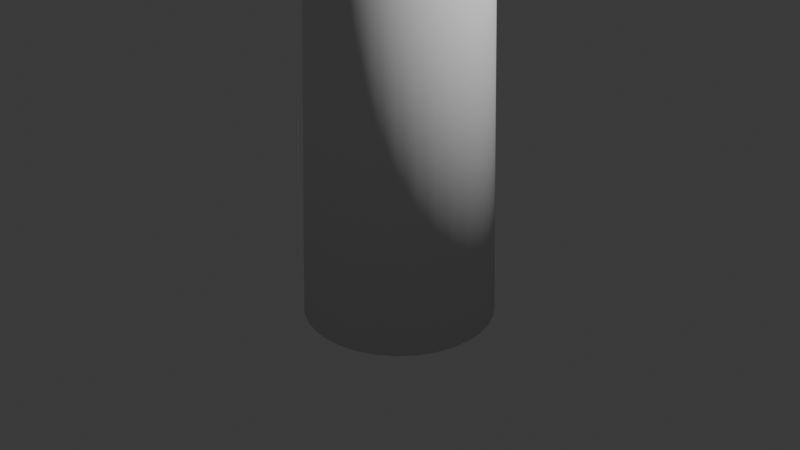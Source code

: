 # Source: Bottle.blend  (saved by Blender 4.5.91; exported with 4.5.12 LTS)
import bpy
from mathutils import Matrix  # noqa: F401  (used for matrix-valued properties, if any)

bpy.ops.wm.read_factory_settings(use_empty=True)
scene = bpy.context.scene
scene.name = 'Scene'

# ---- collections
col_collection = bpy.data.collections.new('Collection'); scene.collection.children.link(col_collection)

# ---- world
world_world = bpy.data.worlds.new('World'); scene.world = world_world
world_world.use_nodes = True; world_world.node_tree.nodes.clear()
_N = world_world.node_tree.nodes; _L = world_world.node_tree.links
n0 = _N.new('ShaderNodeOutputWorld'); n0.name = 'World Output'; n0.location = (200, 100)
n1 = _N.new('ShaderNodeBackground'); n1.name = 'Background'; n1.location = (-200, 100)
n1.inputs[0].default_value = (0.05088, 0.05088, 0.05088, 1.0)
_L.new(n1.outputs[0], n0.inputs[0])
n0.is_active_output = True
world_world.color = (0.05088, 0.05088, 0.05088)
world_world.sun_shadow_jitter_overblur = 0.0

# ---- cameras
cam_camera = bpy.data.cameras.new('Camera')
cam_camera.clip_end = 100.0
cam_camera.ortho_scale = 7.314

# ---- lights
light_light = bpy.data.lights.new('Light', 'POINT')
light_light.energy = 1000.0
light_light.shadow_soft_size = 0.1

# ---- meshes
me_cylinder = bpy.data.meshes.new('Cylinder')
me_cylinder.from_pydata([(0.0, 1.0, -1.0), (7.225e-10, 0.8853, 2.644), (0.1951, 0.9808, -1.0), (0.1727, 0.8683, 2.644), (0.3827, 0.9239, -1.0), (0.3388, 0.8179, 2.644), (0.5556, 0.8315, -1.0), (0.4919, 0.7361, 2.644), (0.7071, 0.7071, -1.0), (0.626, 0.626, 2.644), (0.8315, 0.5556, -1.0), (0.7361, 0.4919, 2.644), (0.9239, 0.3827, -1.0), (0.8179, 0.3388, 2.644), (0.9808, 0.1951, -1.0), (0.8683, 0.1727, 2.644), (1.0, 0.0, -1.0), (0.8853, 6.756e-10, 2.644), (0.9808, -0.1951, -1.0), (0.8683, -0.1727, 2.644), (0.9239, -0.3827, -1.0), (0.8179, -0.3388, 2.644), (0.8315, -0.5556, -1.0), (0.7361, -0.4919, 2.644), (0.7071, -0.7071, -1.0), (0.626, -0.626, 2.644), (0.5556, -0.8315, -1.0), (0.4919, -0.7361, 2.644), (0.3827, -0.9239, -1.0), (0.3388, -0.8179, 2.644), (0.1951, -0.9808, -1.0), (0.1727, -0.8683, 2.644), (0.0, -1.0, -1.0), (7.225e-10, -0.8853, 2.644), (-0.1951, -0.9808, -1.0), (-0.1727, -0.8683, 2.644), (-0.3827, -0.9239, -1.0), (-0.3388, -0.8179, 2.644), (-0.5556, -0.8315, -1.0), (-0.4919, -0.7361, 2.644), (-0.7071, -0.7071, -1.0), (-0.626, -0.626, 2.644), (-0.8315, -0.5556, -1.0), (-0.7361, -0.4919, 2.644), (-0.9239, -0.3827, -1.0), (-0.8179, -0.3388, 2.644), (-0.9808, -0.1951, -1.0), (-0.8683, -0.1727, 2.644), (-1.0, 0.0, -1.0), (-0.8853, 6.756e-10, 2.644), (-0.9808, 0.1951, -1.0), (-0.8683, 0.1727, 2.644), (-0.9239, 0.3827, -1.0), (-0.8179, 0.3388, 2.644), (-0.8315, 0.5556, -1.0), (-0.7361, 0.4919, 2.644), (-0.7071, 0.7071, -1.0), (-0.626, 0.626, 2.644), (-0.5556, 0.8315, -1.0), (-0.4919, 0.7361, 2.644), (-0.3827, 0.9239, -1.0), (-0.3388, 0.8179, 2.644), (-0.1951, 0.9808, -1.0), (-0.1727, 0.8683, 2.644), (-1.78e-08, 0.6717, 3.185), (0.131, 0.6588, 3.185), (0.2571, 0.6206, 3.185), (0.3732, 0.5585, 3.185), (0.475, 0.475, 3.185), (0.5585, 0.3732, 3.185), (0.6206, 0.2571, 3.185), (0.6588, 0.131, 3.185), (0.6717, 9.923e-10, 3.185), (0.6588, -0.131, 3.185), (0.6206, -0.2571, 3.185), (0.5585, -0.3732, 3.185), (0.475, -0.475, 3.185), (0.3732, -0.5585, 3.185), (0.2571, -0.6206, 3.185), (0.131, -0.6588, 3.185), (-1.78e-08, -0.6717, 3.185), (-0.131, -0.6588, 3.185), (-0.2571, -0.6206, 3.185), (-0.3732, -0.5585, 3.185), (-0.475, -0.475, 3.185), (-0.5585, -0.3732, 3.185), (-0.6206, -0.2571, 3.185), (-0.6588, -0.131, 3.185), (-0.6717, 9.923e-10, 3.185), (-0.6588, 0.131, 3.185), (-0.6206, 0.2571, 3.185), (-0.5585, 0.3732, 3.185), (-0.475, 0.475, 3.185), (-0.3732, 0.5585, 3.185), (-0.2571, 0.6206, 3.185), (-0.131, 0.6588, 3.185), (-0.3398, -0.06759, 3.745), (-0.3464, -1.637e-09, 3.745), (0.3201, -0.1326, 3.745), (0.2881, -0.1925, 3.745), (-0.3398, 0.06759, 3.745), (0.245, -0.245, 3.745), (-0.3201, 0.1326, 3.745), (0.1925, -0.2881, 3.745), (-0.2881, 0.1925, 3.745), (0.1326, -0.3201, 3.745), (-3.839e-08, 0.3464, 3.745), (0.06759, 0.3398, 3.745), (-0.245, 0.245, 3.745), (0.06759, -0.3398, 3.745), (0.1326, 0.3201, 3.745), (-0.1925, 0.2881, 3.745), (-3.987e-08, -0.3464, 3.745), (0.1925, 0.2881, 3.745), (-0.1326, 0.3201, 3.745), (-0.06759, -0.3398, 3.745), (0.245, 0.245, 3.745), (-0.06759, 0.3398, 3.745), (-0.1326, -0.3201, 3.745), (0.2881, 0.1925, 3.745), (-0.1925, -0.2881, 3.745), (0.3201, 0.1326, 3.745), (-0.245, -0.245, 3.745), (0.3398, 0.06759, 3.745), (-0.2881, -0.1925, 3.745), (0.3464, -1.637e-09, 3.745), (-0.3201, -0.1326, 3.745), (0.3398, -0.06759, 3.745), (-0.4999, -0.09943, 3.808), (-0.5097, -3.171e-09, 3.808), (0.4709, -0.195, 3.808), (0.4238, -0.2832, 3.808), (-0.4999, 0.09943, 3.808), (0.3604, -0.3604, 3.808), (-0.4709, 0.195, 3.808), (0.2832, -0.4238, 3.808), (-0.4238, 0.2832, 3.808), (0.195, -0.4709, 3.808), (-3.218e-08, 0.5097, 3.808), (0.09943, 0.4999, 3.808), (-0.3604, 0.3604, 3.808), (0.09943, -0.4999, 3.808), (0.195, 0.4709, 3.808), (-0.2832, 0.4238, 3.808), (-3.218e-08, -0.5097, 3.808), (0.2832, 0.4238, 3.808), (-0.195, 0.4709, 3.808), (-0.09943, -0.4999, 3.808), (0.3604, 0.3604, 3.808), (-0.09943, 0.4999, 3.808), (-0.195, -0.4709, 3.808), (0.4238, 0.2832, 3.808), (-0.2832, -0.4238, 3.808), (0.4709, 0.195, 3.808), (-0.3604, -0.3604, 3.808), (0.4999, 0.09943, 3.808), (-0.4238, -0.2832, 3.808), (0.5097, -3.171e-09, 3.808), (-0.4709, -0.195, 3.808), (0.4999, -0.09943, 3.808)], [], [(0, 1, 3, 2), (2, 3, 5, 4), (4, 5, 7, 6), (6, 7, 9, 8), (8, 9, 11, 10), (10, 11, 13, 12), (12, 13, 15, 14), (14, 15, 17, 16), (16, 17, 19, 18), (18, 19, 21, 20), (20, 21, 23, 22), (22, 23, 25, 24), (24, 25, 27, 26), (26, 27, 29, 28), (28, 29, 31, 30), (30, 31, 33, 32), (32, 33, 35, 34), (34, 35, 37, 36), (36, 37, 39, 38), (38, 39, 41, 40), (40, 41, 43, 42), (42, 43, 45, 44), (44, 45, 47, 46), (46, 47, 49, 48), (48, 49, 51, 50), (50, 51, 53, 52), (52, 53, 55, 54), (54, 55, 57, 56), (56, 57, 59, 58), (58, 59, 61, 60), (45, 43, 85, 86), (60, 61, 63, 62), (62, 63, 1, 0), (0, 2, 4, 6, 8, 10, 12, 14, 16, 18, 20, 22, 24, 26, 28, 30, 32, 34, 36, 38, 40, 42, 44, 46, 48, 50, 52, 54, 56, 58, 60, 62), (63, 61, 94, 95), (19, 17, 72, 73), (37, 35, 81, 82), (55, 53, 90, 91), (11, 9, 68, 69), (29, 27, 77, 78), (47, 45, 86, 87), (3, 1, 64, 65), (1, 63, 95, 64), (21, 19, 73, 74), (39, 37, 82, 83), (57, 55, 91, 92), (13, 11, 69, 70), (31, 29, 78, 79), (49, 47, 87, 88), (5, 3, 65, 66), (23, 21, 74, 75), (41, 39, 83, 84), (59, 57, 92, 93), (15, 13, 70, 71), (33, 31, 79, 80), (51, 49, 88, 89), (7, 5, 66, 67), (25, 23, 75, 76), (43, 41, 84, 85), (61, 59, 93, 94), (17, 15, 71, 72), (35, 33, 80, 81), (53, 51, 89, 90), (9, 7, 67, 68), (27, 25, 76, 77), (74, 73, 127, 98), (87, 86, 126, 96), (73, 72, 125, 127), (86, 85, 124, 126), (72, 71, 123, 125), (85, 84, 122, 124), (71, 70, 121, 123), (84, 83, 120, 122), (70, 69, 119, 121), (83, 82, 118, 120), (64, 95, 117, 106), (69, 68, 116, 119), (82, 81, 115, 118), (95, 94, 114, 117), (68, 67, 113, 116), (81, 80, 112, 115), (94, 93, 111, 114), (67, 66, 110, 113), (80, 79, 109, 112), (93, 92, 108, 111), (66, 65, 107, 110), (79, 78, 105, 109), (92, 91, 104, 108), (65, 64, 106, 107), (78, 77, 103, 105), (91, 90, 102, 104), (77, 76, 101, 103), (90, 89, 100, 102), (76, 75, 99, 101), (89, 88, 97, 100), (75, 74, 98, 99), (88, 87, 96, 97), (114, 111, 143, 146), (126, 124, 156, 158), (99, 98, 130, 131), (113, 110, 142, 145), (125, 123, 155, 157), (97, 96, 128, 129), (112, 109, 141, 144), (124, 122, 154, 156), (111, 108, 140, 143), (123, 121, 153, 155), (110, 107, 139, 142), (122, 120, 152, 154), (109, 105, 137, 141), (121, 119, 151, 153), (108, 104, 136, 140), (120, 118, 150, 152), (107, 106, 138, 139), (106, 117, 149, 138), (105, 103, 135, 137), (119, 116, 148, 151), (104, 102, 134, 136), (118, 115, 147, 150), (103, 101, 133, 135), (117, 114, 146, 149), (98, 127, 159, 130), (102, 100, 132, 134), (116, 113, 145, 148), (96, 126, 158, 128), (101, 99, 131, 133), (115, 112, 144, 147), (127, 125, 157, 159), (100, 97, 129, 132)])
me_cylinder.polygons.foreach_set('use_smooth', [True] * 129)
_uv = me_cylinder.uv_layers.new(name='UVMap')
_uv.uv.foreach_set('vector', [1.0, 0.5, 1.0, 1.0, 0.9688, 1.0, 0.9688, 0.5, 0.9688, 0.5, 0.9688, 1.0, 0.9375, 1.0, 0.9375, 0.5, 0.9375, 0.5, 0.9375, 1.0, 0.9062, 1.0, 0.9062, 0.5, 0.9062, 0.5, 0.9062, 1.0, 0.875, 1.0, 0.875, 0.5, 0.875, 0.5, 0.875, 1.0, 0.8438, 1.0, 0.8438, 0.5, 0.8438, 0.5, 0.8438, 1.0, 0.8125, 1.0, 0.8125, 0.5, 0.8125, 0.5, 0.8125, 1.0, 0.7812, 1.0, 0.7812, 0.5, 0.7812, 0.5, 0.7812, 1.0, 0.75, 1.0, 0.75, 0.5, 0.75, 0.5, 0.75, 1.0, 0.7188, 1.0, 0.7188, 0.5, 0.7188, 0.5, 0.7188, 1.0, 0.6875, 1.0, 0.6875, 0.5, 0.6875, 0.5, 0.6875, 1.0, 0.6562, 1.0, 0.6562, 0.5, 0.6562, 0.5, 0.6562, 1.0, 0.625, 1.0, 0.625, 0.5, 0.625, 0.5, 0.625, 1.0, 0.5938, 1.0, 0.5938, 0.5, 0.5938, 0.5, 0.5938, 1.0, 0.5625, 1.0, 0.5625, 0.5, 0.5625, 0.5, 0.5625, 1.0, 0.5312, 1.0, 0.5312, 0.5, 0.5312, 0.5, 0.5312, 1.0, 0.5, 1.0, 0.5, 0.5, 0.5, 0.5, 0.5, 1.0, 0.4688, 1.0, 0.4688, 0.5, 0.4688, 0.5, 0.4688, 1.0, 0.4375, 1.0, 0.4375, 0.5, 0.4375, 0.5, 0.4375, 1.0, 0.4062, 1.0, 0.4062, 0.5, 0.4062, 0.5, 0.4062, 1.0, 0.375, 1.0, 0.375, 0.5, 0.375, 0.5, 0.375, 1.0, 0.3438, 1.0, 0.3438, 0.5, 0.3438, 0.5, 0.3438, 1.0, 0.3125, 1.0, 0.3125, 0.5, 0.3125, 0.5, 0.3125, 1.0, 0.2812, 1.0, 0.2812, 0.5, 0.2812, 0.5, 0.2812, 1.0, 0.25, 1.0, 0.25, 0.5, 0.25, 0.5, 0.25, 1.0, 0.2188, 1.0, 0.2188, 0.5, 0.2188, 0.5, 0.2188, 1.0, 0.1875, 1.0, 0.1875, 0.5, 0.1875, 0.5, 0.1875, 1.0, 0.1562, 1.0, 0.1562, 0.5, 0.1562, 0.5, 0.1562, 1.0, 0.125, 1.0, 0.125, 0.5, 0.125, 0.5, 0.125, 1.0, 0.09375, 1.0, 0.09375, 0.5, 0.09375, 0.5, 0.09375, 1.0, 0.0625, 1.0, 0.0625, 0.5, 0.3125, 1.0, 0.3438, 1.0, 0.3438, 1.0, 0.3125, 1.0, 0.0625, 0.5, 0.0625, 1.0, 0.03125, 1.0, 0.03125, 0.5, 0.03125, 0.5, 0.03125, 1.0, 0.0, 1.0, 0.0, 0.5, 0.75, 0.49, 0.7968, 0.4854, 0.8418, 0.4717, 0.8833, 0.4496, 0.9197, 0.4197, 0.9496, 0.3833, 0.9717, 0.3418, 0.9854, 0.2968, 0.99, 0.25, 0.9854, 0.2032, 0.9717, 0.1582, 0.9496, 0.1167, 0.9197, 0.08029, 0.8833, 0.05045, 0.8418, 0.02827, 0.7968, 0.01461, 0.75, 0.01, 0.7032, 0.01461, 0.6582, 0.02827, 0.6167, 0.05045, 0.5803, 0.08029, 0.5504, 0.1167, 0.5283, 0.1582, 0.5146, 0.2032, 0.51, 0.25, 0.5146, 0.2968, 0.5283, 0.3418, 0.5504, 0.3833, 0.5803, 0.4197, 0.6167, 0.4496, 0.6582, 0.4717, 0.7032, 0.4854, 0.03125, 1.0, 0.0625, 1.0, 0.0625, 1.0, 0.03125, 1.0, 0.7188, 1.0, 0.75, 1.0, 0.75, 1.0, 0.7188, 1.0, 0.4375, 1.0, 0.4688, 1.0, 0.4688, 1.0, 0.4375, 1.0, 0.1562, 1.0, 0.1875, 1.0, 0.1875, 1.0, 0.1562, 1.0, 0.8438, 1.0, 0.875, 1.0, 0.875, 1.0, 0.8438, 1.0, 0.5625, 1.0, 0.5938, 1.0, 0.5938, 1.0, 0.5625, 1.0, 0.2812, 1.0, 0.3125, 1.0, 0.3125, 1.0, 0.2812, 1.0, 0.9688, 1.0, 1.0, 1.0, 1.0, 1.0, 0.9688, 1.0, 0.0, 1.0, 0.03125, 1.0, 0.03125, 1.0, 0.0, 1.0, 0.6875, 1.0, 0.7188, 1.0, 0.7188, 1.0, 0.6875, 1.0, 0.4062, 1.0, 0.4375, 1.0, 0.4375, 1.0, 0.4062, 1.0, 0.125, 1.0, 0.1562, 1.0, 0.1562, 1.0, 0.125, 1.0, 0.8125, 1.0, 0.8438, 1.0, 0.8438, 1.0, 0.8125, 1.0, 0.5312, 1.0, 0.5625, 1.0, 0.5625, 1.0, 0.5312, 1.0, 0.25, 1.0, 0.2812, 1.0, 0.2812, 1.0, 0.25, 1.0, 0.9375, 1.0, 0.9688, 1.0, 0.9688, 1.0, 0.9375, 1.0, 0.6562, 1.0, 0.6875, 1.0, 0.6875, 1.0, 0.6562, 1.0, 0.375, 1.0, 0.4062, 1.0, 0.4062, 1.0, 0.375, 1.0, 0.09375, 1.0, 0.125, 1.0, 0.125, 1.0, 0.09375, 1.0, 0.7812, 1.0, 0.8125, 1.0, 0.8125, 1.0, 0.7812, 1.0, 0.5, 1.0, 0.5312, 1.0, 0.5312, 1.0, 0.5, 1.0, 0.2188, 1.0, 0.25, 1.0, 0.25, 1.0, 0.2188, 1.0, 0.9062, 1.0, 0.9375, 1.0, 0.9375, 1.0, 0.9062, 1.0, 0.625, 1.0, 0.6562, 1.0, 0.6562, 1.0, 0.625, 1.0, 0.3438, 1.0, 0.375, 1.0, 0.375, 1.0, 0.3438, 1.0, 0.0625, 1.0, 0.09375, 1.0, 0.09375, 1.0, 0.0625, 1.0, 0.75, 1.0, 0.7812, 1.0, 0.7812, 1.0, 0.75, 1.0, 0.4688, 1.0, 0.5, 1.0, 0.5, 1.0, 0.4688, 1.0, 0.1875, 1.0, 0.2188, 1.0, 0.2188, 1.0, 0.1875, 1.0, 0.875, 1.0, 0.9062, 1.0, 0.9062, 1.0, 0.875, 1.0, 0.5938, 1.0, 0.625, 1.0, 0.625, 1.0, 0.5938, 1.0, 0.6875, 1.0, 0.7188, 1.0, 0.7187, 1.0, 0.6875, 1.0, 0.2812, 1.0, 0.3125, 1.0, 0.3125, 1.0, 0.2812, 1.0, 0.7188, 1.0, 0.75, 1.0, 0.75, 1.0, 0.7187, 1.0, 0.3125, 1.0, 0.3438, 1.0, 0.3438, 1.0, 0.3125, 1.0, 0.75, 1.0, 0.7812, 1.0, 0.7812, 1.0, 0.75, 1.0, 0.3438, 1.0, 0.375, 1.0, 0.375, 1.0, 0.3438, 1.0, 0.7812, 1.0, 0.8125, 1.0, 0.8125, 1.0, 0.7812, 1.0, 0.375, 1.0, 0.4062, 1.0, 0.4062, 1.0, 0.375, 1.0, 0.8125, 1.0, 0.8438, 1.0, 0.8438, 1.0, 0.8125, 1.0, 0.4062, 1.0, 0.4375, 1.0, 0.4375, 1.0, 0.4062, 1.0, 0.0, 1.0, 0.03125, 1.0, 0.03125, 1.0, 0.0, 1.0, 0.8438, 1.0, 0.875, 1.0, 0.875, 1.0, 0.8438, 1.0, 0.4375, 1.0, 0.4688, 1.0, 0.4688, 1.0, 0.4375, 1.0, 0.03125, 1.0, 0.0625, 1.0, 0.0625, 1.0, 0.03125, 1.0, 0.875, 1.0, 0.9062, 1.0, 0.9063, 1.0, 0.875, 1.0, 0.4688, 1.0, 0.5, 1.0, 0.5, 1.0, 0.4688, 1.0, 0.0625, 1.0, 0.09375, 1.0, 0.09375, 1.0, 0.0625, 1.0, 0.9062, 1.0, 0.9375, 1.0, 0.9375, 1.0, 0.9063, 1.0, 0.5, 1.0, 0.5312, 1.0, 0.5312, 1.0, 0.5, 1.0, 0.09375, 1.0, 0.125, 1.0, 0.125, 1.0, 0.09375, 1.0, 0.9375, 1.0, 0.9688, 1.0, 0.9688, 1.0, 0.9375, 1.0, 0.5312, 1.0, 0.5625, 1.0, 0.5625, 1.0, 0.5312, 1.0, 0.125, 1.0, 0.1562, 1.0, 0.1562, 1.0, 0.125, 1.0, 0.9688, 1.0, 1.0, 1.0, 1.0, 1.0, 0.9688, 1.0, 0.5625, 1.0, 0.5938, 1.0, 0.5938, 1.0, 0.5625, 1.0, 0.1562, 1.0, 0.1875, 1.0, 0.1875, 1.0, 0.1562, 1.0, 0.5938, 1.0, 0.625, 1.0, 0.625, 1.0, 0.5938, 1.0, 0.1875, 1.0, 0.2188, 1.0, 0.2187, 1.0, 0.1875, 1.0, 0.625, 1.0, 0.6562, 1.0, 0.6562, 1.0, 0.625, 1.0, 0.2188, 1.0, 0.25, 1.0, 0.25, 1.0, 0.2187, 1.0, 0.6562, 1.0, 0.6875, 1.0, 0.6875, 1.0, 0.6562, 1.0, 0.25, 1.0, 0.2812, 1.0, 0.2812, 1.0, 0.25, 1.0, 0.0625, 1.0, 0.09375, 1.0, 0.09375, 1.0, 0.0625, 1.0, 0.3125, 1.0, 0.3438, 1.0, 0.3438, 1.0, 0.3125, 1.0, 0.6562, 1.0, 0.6875, 1.0, 0.6875, 1.0, 0.6562, 1.0, 0.9063, 1.0, 0.9375, 1.0, 0.9375, 1.0, 0.9063, 1.0, 0.75, 1.0, 0.7812, 1.0, 0.7812, 1.0, 0.75, 1.0, 0.25, 1.0, 0.2812, 1.0, 0.2812, 1.0, 0.25, 1.0, 0.5, 1.0, 0.5312, 1.0, 0.5312, 1.0, 0.5, 1.0, 0.3438, 1.0, 0.375, 1.0, 0.375, 1.0, 0.3438, 1.0, 0.09375, 1.0, 0.125, 1.0, 0.125, 1.0, 0.09375, 1.0, 0.7812, 1.0, 0.8125, 1.0, 0.8125, 1.0, 0.7812, 1.0, 0.9375, 1.0, 0.9688, 1.0, 0.9688, 1.0, 0.9375, 1.0, 0.375, 1.0, 0.4062, 1.0, 0.4062, 1.0, 0.375, 1.0, 0.5312, 1.0, 0.5625, 1.0, 0.5625, 1.0, 0.5312, 1.0, 0.8125, 1.0, 0.8438, 1.0, 0.8438, 1.0, 0.8125, 1.0, 0.125, 1.0, 0.1562, 1.0, 0.1562, 1.0, 0.125, 1.0, 0.4062, 1.0, 0.4375, 1.0, 0.4375, 1.0, 0.4062, 1.0, 0.9688, 1.0, 1.0, 1.0, 1.0, 1.0, 0.9688, 1.0, 0.0, 1.0, 0.03125, 1.0, 0.03125, 1.0, 0.0, 1.0, 0.5625, 1.0, 0.5938, 1.0, 0.5938, 1.0, 0.5625, 1.0, 0.8438, 1.0, 0.875, 1.0, 0.875, 1.0, 0.8438, 1.0, 0.1562, 1.0, 0.1875, 1.0, 0.1875, 1.0, 0.1562, 1.0, 0.4375, 1.0, 0.4688, 1.0, 0.4688, 1.0, 0.4375, 1.0, 0.5938, 1.0, 0.625, 1.0, 0.625, 1.0, 0.5938, 1.0, 0.03125, 1.0, 0.0625, 1.0, 0.0625, 1.0, 0.03125, 1.0, 0.6875, 1.0, 0.7187, 1.0, 0.7187, 1.0, 0.6875, 1.0, 0.1875, 1.0, 0.2187, 1.0, 0.2187, 1.0, 0.1875, 1.0, 0.875, 1.0, 0.9063, 1.0, 0.9063, 1.0, 0.875, 1.0, 0.2812, 1.0, 0.3125, 1.0, 0.3125, 1.0, 0.2812, 1.0, 0.625, 1.0, 0.6562, 1.0, 0.6562, 1.0, 0.625, 1.0, 0.4688, 1.0, 0.5, 1.0, 0.5, 1.0, 0.4688, 1.0, 0.7187, 1.0, 0.75, 1.0, 0.75, 1.0, 0.7187, 1.0, 0.2187, 1.0, 0.25, 1.0, 0.25, 1.0, 0.2187, 1.0])
me_cylinder.update()

# ---- objects
ob_light = bpy.data.objects.new('Light', light_light)
ob_camera = bpy.data.objects.new('Camera', cam_camera)
ob_cylinder = bpy.data.objects.new('Cylinder', me_cylinder)

# ---- transforms, parenting, visibility, modifiers, constraints
ob_light.location = (4.076, 1.005, 5.904)
ob_light.rotation_euler = (0.6503, 0.05522, 1.866)
ob_light.lock_rotations_4d = False
ob_light.empty_display_type = 'ARROWS'
ob_light.color = (0.0, 0.0, 0.0, 0.0)
ob_light.lineart.crease_threshold = 0.0
ob_camera.location = (7.359, -6.926, 4.958)
ob_camera.rotation_euler = (1.109, 0.0, 0.8149)
ob_camera.lock_rotations_4d = False
ob_camera.empty_display_type = 'ARROWS'
ob_camera.color = (0.0, 0.0, 0.0, 0.0)
ob_camera.display_type = 'WIRE'
ob_camera.lineart.crease_threshold = 0.0
ob_cylinder.location = (0.0, 0.0, 0.0)

# ---- collection membership
col_collection.objects.link(ob_light)
col_collection.objects.link(ob_camera)
col_collection.objects.link(ob_cylinder)

# ---- scene / render settings (as saved in the file)
scene.camera = ob_camera
scene.frame_start = 1; scene.frame_end = 250; scene.frame_set(1)
scene.render.engine = 'BLENDER_EEVEE_NEXT'
bpy.context.view_layer.update()
